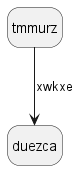

The diagram above was rendered by PlantUML. Its source (embedded in the PNG):
@startuml
hide empty description
state tmmurz
tmmurz --> duezca : xwkxe
@enduml